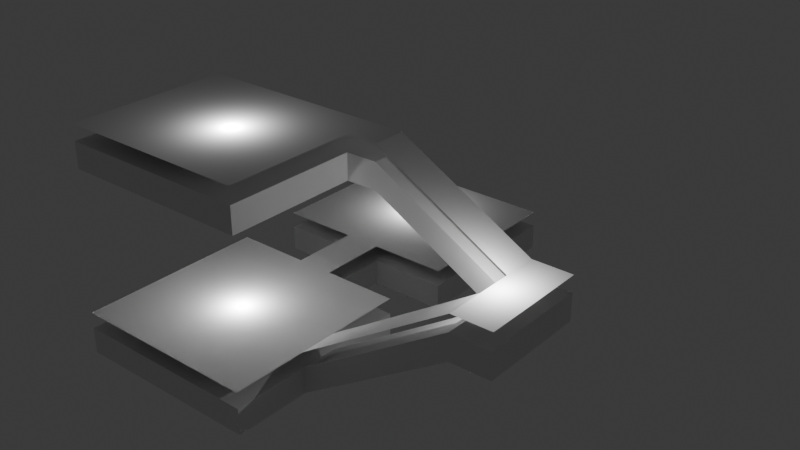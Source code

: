 # Source: navmesh_test.blend  (saved by Blender 4.1.24; exported with 4.5.12 LTS)
import bpy
from mathutils import Matrix  # noqa: F401  (used for matrix-valued properties, if any)

bpy.ops.wm.read_factory_settings(use_empty=True)
scene = bpy.context.scene
scene.name = 'Scene'

# ---- collections
col_collection = bpy.data.collections.new('Collection'); scene.collection.children.link(col_collection)

# ---- materials (node trees are filled in below, after node groups)
mat_test_material = bpy.data.materials.new('test_material')
mat_test_material.use_transparent_shadow = False

# ---- material node trees
mat_test_material.use_nodes = True; mat_test_material.node_tree.nodes.clear()
_N = mat_test_material.node_tree.nodes; _L = mat_test_material.node_tree.links
n0 = _N.new('ShaderNodeBsdfPrincipled'); n0.name = 'Principled BSDF'; n0.location = (10, 300)
n1 = _N.new('ShaderNodeOutputMaterial'); n1.name = 'Material Output'; n1.location = (300, 300)
_L.new(n0.outputs[0], n1.inputs[0])
n1.is_active_output = True

# ---- world
world_world = bpy.data.worlds.new('World'); scene.world = world_world
world_world.use_nodes = True; world_world.node_tree.nodes.clear()
_N = world_world.node_tree.nodes; _L = world_world.node_tree.links
n0 = _N.new('ShaderNodeOutputWorld'); n0.name = 'World Output'; n0.location = (300, 300)
n1 = _N.new('ShaderNodeBackground'); n1.name = 'Background'; n1.location = (10, 300)
n1.inputs[0].default_value = (0.05088, 0.05088, 0.05088, 1.0)
_L.new(n1.outputs[0], n0.inputs[0])
n0.is_active_output = True
world_world.color = (0.05088, 0.05088, 0.05088)
world_world.use_sun_shadow = False
world_world.sun_shadow_jitter_overblur = 0.0

# ---- lights
light_point = bpy.data.lights.new('Point', 'POINT')
light_point.transmission_factor = 0.0
light_point.energy = 1000.0
light_point.shadow_maximum_resolution = 0.006
light_point.use_absolute_resolution = True
light_point_001 = bpy.data.lights.new('Point.001', 'POINT')
light_point_001.transmission_factor = 0.0
light_point_001.energy = 1000.0
light_point_001.shadow_maximum_resolution = 0.006
light_point_001.use_absolute_resolution = True
light_point_002 = bpy.data.lights.new('Point.002', 'POINT')
light_point_002.transmission_factor = 0.0
light_point_002.energy = 1000.0
light_point_002.shadow_maximum_resolution = 0.006
light_point_002.use_absolute_resolution = True
light_point_003 = bpy.data.lights.new('Point.003', 'POINT')
light_point_003.transmission_factor = 0.0
light_point_003.energy = 1000.0
light_point_003.shadow_maximum_resolution = 0.006
light_point_003.use_absolute_resolution = True

# ---- meshes
me_cube_001 = bpy.data.meshes.new('Cube.001')
me_cube_001.from_pydata([(-7.3, -7.3, -1.0), (-7.3, -7.3, 1.0), (-7.3, 7.3, -1.0), (-7.3, 7.3, 1.0), (7.3, -7.3, -1.0), (7.3, -7.3, 1.0), (7.3, 7.3, -1.0), (7.3, 7.3, 1.0), (4.38, 7.3, -1.0), (1.46, 7.3, -1.0), (-1.46, 7.3, -1.0), (-4.38, 7.3, -1.0), (-4.38, 7.3, 1.0), (-1.46, 7.3, 1.0), (1.46, 7.3, 1.0), (4.38, 7.3, 1.0), (-4.38, -7.3, -1.0), (-1.46, -7.3, -1.0), (1.46, -7.3, -1.0), (4.38, -7.3, -1.0), (4.38, -7.3, 1.0), (1.46, -7.3, 1.0), (-1.46, -7.3, 1.0), (-4.38, -7.3, 1.0), (-7.3, 4.38, -1.0), (-7.3, 1.46, -1.0), (-7.3, -1.46, -1.0), (-7.3, -4.38, -1.0), (-7.3, -4.38, 1.0), (-7.3, -1.46, 1.0), (-7.3, 1.46, 1.0), (-7.3, 4.38, 1.0), (7.3, -4.38, -1.0), (7.3, -1.46, -1.0), (7.3, 1.46, -1.0), (7.3, 4.38, -1.0), (7.3, 4.38, 1.0), (7.3, 1.46, 1.0), (7.3, -1.46, 1.0), (7.3, -4.38, 1.0), (4.38, 4.38, 1.0), (4.38, 1.46, 1.0), (4.38, -1.46, 1.0), (4.38, -4.38, 1.0), (1.46, 4.38, 1.0), (1.46, 1.46, 1.0), (1.46, -1.46, 1.0), (1.46, -4.38, 1.0), (-1.46, 4.38, 1.0), (-1.46, 1.46, 1.0), (-1.46, -1.46, 1.0), (-1.46, -4.38, 1.0), (-4.38, 4.38, 1.0), (-4.38, 1.46, 1.0), (-4.38, -1.46, 1.0), (-4.38, -4.38, 1.0), (-4.38, 4.38, -1.0), (-4.38, 1.46, -1.0), (-4.38, -1.46, -1.0), (-4.38, -4.38, -1.0), (-1.46, 4.38, -1.0), (-1.46, 1.46, -1.0), (-1.46, -1.46, -1.0), (-1.46, -4.38, -1.0), (1.46, 4.38, -1.0), (1.46, 1.46, -1.0), (1.46, -1.46, -1.0), (1.46, -4.38, -1.0), (4.38, 4.38, -1.0), (4.38, 1.46, -1.0), (4.38, -1.46, -1.0), (4.38, -4.38, -1.0), (1.46, 10.05, -1.0), (-1.46, 10.05, -1.0), (-1.46, 10.05, 1.0), (1.46, 10.05, 1.0), (1.46, 12.57, -1.0), (-1.46, 12.57, -1.0), (-1.46, 12.57, 1.0), (1.46, 12.57, 1.0), (7.484, 12.57, -1.0), (-7.484, 12.57, -1.0), (-7.484, 12.57, 1.0), (7.484, 12.57, 1.0), (7.484, 25.26, -1.0), (-7.484, 25.26, -1.0), (-7.484, 25.26, 1.0), (7.484, 25.26, 1.0), (19.09, -1.46, 6.595), (19.09, 1.46, 6.595), (19.09, 1.46, 8.595), (19.09, -1.46, 8.595), (22.11, -1.46, 6.595), (22.11, 1.46, 6.595), (22.11, 1.46, 8.595), (22.11, -1.46, 8.595), (19.09, 4.142, 8.595), (19.09, 4.142, 6.595), (22.11, 4.142, 8.595), (22.11, 4.142, 6.595), (19.09, 6.743, 8.595), (19.09, 6.743, 6.595), (22.11, 6.743, 8.595), (22.11, 6.743, 6.595), (8.829, 4.142, 14.26), (8.829, 4.142, 12.26), (8.829, 6.743, 14.26), (8.829, 6.743, 12.26), (6.433, 4.142, 14.26), (6.433, 4.142, 12.26), (6.433, 6.743, 14.26), (6.433, 6.743, 12.26), (-8.508, 4.142, 14.26), (-8.508, 4.142, 12.26), (-8.508, 6.743, 14.26), (-8.508, 6.743, 12.26), (6.433, -5.909, 14.26), (6.433, -5.909, 12.26), (-8.508, -5.909, 14.26), (-8.508, -5.909, 12.26), (-2.495, 25.26, 1.0), (2.495, 25.26, 1.0), (2.495, 25.26, -1.0), (-2.495, 25.26, -1.0)], [], [(24, 31, 3, 2), (8, 15, 7, 6), (32, 39, 5, 4), (16, 23, 1, 0), (71, 32, 4, 19), (55, 28, 1, 23), (39, 43, 20, 5), (43, 47, 21, 20), (47, 51, 22, 21), (51, 55, 23, 22), (27, 59, 16, 0), (59, 63, 17, 16), (63, 67, 18, 17), (67, 71, 19, 18), (4, 5, 20, 19), (19, 20, 21, 18), (18, 21, 22, 17), (17, 22, 23, 16), (2, 3, 12, 11), (11, 12, 13, 10), (14, 9, 72, 75), (9, 14, 15, 8), (9, 8, 68, 64), (64, 68, 69, 65), (65, 69, 70, 66), (66, 70, 71, 67), (10, 9, 64, 60), (60, 64, 65, 61), (61, 65, 66, 62), (62, 66, 67, 63), (11, 10, 60, 56), (56, 60, 61, 57), (57, 61, 62, 58), (58, 62, 63, 59), (2, 11, 56, 24), (24, 56, 57, 25), (25, 57, 58, 26), (26, 58, 59, 27), (13, 12, 52, 48), (48, 52, 53, 49), (49, 53, 54, 50), (50, 54, 55, 51), (14, 13, 48, 44), (44, 48, 49, 45), (45, 49, 50, 46), (46, 50, 51, 47), (15, 14, 44, 40), (40, 44, 45, 41), (41, 45, 46, 42), (42, 46, 47, 43), (7, 15, 40, 36), (36, 40, 41, 37), (37, 41, 42, 38), (38, 42, 43, 39), (12, 3, 31, 52), (52, 31, 30, 53), (53, 30, 29, 54), (54, 29, 28, 55), (8, 6, 35, 68), (68, 35, 34, 69), (69, 34, 33, 70), (70, 33, 32, 71), (6, 7, 36, 35), (35, 36, 37, 34), (37, 38, 91, 90), (33, 38, 39, 32), (0, 1, 28, 27), (27, 28, 29, 26), (26, 29, 30, 25), (25, 30, 31, 24), (75, 72, 76, 79), (13, 14, 75, 74), (9, 10, 73, 72), (10, 13, 74, 73), (77, 78, 82, 81), (74, 75, 79, 78), (73, 74, 78, 77), (72, 73, 77, 76), (83, 80, 84, 87), (79, 76, 80, 83), (85, 86, 120, 121, 87, 84, 122, 123), (79, 83, 87, 121), (81, 82, 86, 85), (77, 81, 85, 123), (89, 90, 96, 97), (34, 37, 90, 89), (33, 34, 89, 88), (38, 33, 88, 91), (93, 94, 95, 92), (88, 89, 93, 92), (91, 88, 92, 95), (90, 91, 95, 94), (96, 98, 102, 100), (93, 89, 97, 99), (90, 94, 98, 96), (94, 93, 99, 98), (101, 100, 102, 103), (100, 101, 107, 106), (99, 97, 101, 103), (98, 99, 103, 102), (107, 105, 109, 111), (96, 100, 106, 104), (97, 96, 104, 105), (101, 97, 105, 107), (108, 110, 114, 112), (106, 107, 111, 110), (104, 106, 110, 108), (105, 104, 108, 109), (113, 112, 114, 115), (112, 113, 119, 118), (111, 109, 113, 115), (110, 111, 115, 114), (117, 116, 118, 119), (108, 112, 118, 116), (109, 108, 116, 117), (113, 109, 117, 119), (82, 78, 120, 86), (78, 79, 121, 120), (80, 76, 122, 84), (76, 77, 123, 122)])
_uv = me_cube_001.uv_layers.new(name='UVMap')
_uv.uv.foreach_set('vector', [0.375, 0.2, 0.625, 0.2, 0.625, 0.25, 0.375, 0.25, 0.375, 0.45, 0.625, 0.45, 0.625, 0.5, 0.375, 0.5, 0.375, 0.7, 0.625, 0.7, 0.625, 0.75, 0.375, 0.75, 0.375, 0.95, 0.625, 0.95, 0.625, 1.0, 0.375, 1.0, 0.325, 0.7, 0.375, 0.7, 0.375, 0.75, 0.325, 0.75, 0.825, 0.7, 0.875, 0.7, 0.875, 0.75, 0.825, 0.75, 0.625, 0.7, 0.675, 0.7, 0.675, 0.75, 0.625, 0.75, 0.675, 0.7, 0.725, 0.7, 0.725, 0.75, 0.675, 0.75, 0.725, 0.7, 0.775, 0.7, 0.775, 0.75, 0.725, 0.75, 0.775, 0.7, 0.825, 0.7, 0.825, 0.75, 0.775, 0.75, 0.125, 0.7, 0.175, 0.7, 0.175, 0.75, 0.125, 0.75, 0.175, 0.7, 0.225, 0.7, 0.225, 0.75, 0.175, 0.75, 0.225, 0.7, 0.275, 0.7, 0.275, 0.75, 0.225, 0.75, 0.275, 0.7, 0.325, 0.7, 0.325, 0.75, 0.275, 0.75, 0.375, 0.75, 0.625, 0.75, 0.625, 0.8, 0.375, 0.8, 0.375, 0.8, 0.625, 0.8, 0.625, 0.85, 0.375, 0.85, 0.375, 0.85, 0.625, 0.85, 0.625, 0.9, 0.375, 0.9, 0.375, 0.9, 0.625, 0.9, 0.625, 0.95, 0.375, 0.95, 0.375, 0.25, 0.625, 0.25, 0.625, 0.3, 0.375, 0.3, 0.375, 0.3, 0.625, 0.3, 0.625, 0.35, 0.375, 0.35, 0.625, 0.4, 0.375, 0.4, 0.375, 0.4, 0.625, 0.4, 0.375, 0.4, 0.625, 0.4, 0.625, 0.45, 0.375, 0.45, 0.275, 0.5, 0.325, 0.5, 0.325, 0.55, 0.275, 0.55, 0.275, 0.55, 0.325, 0.55, 0.325, 0.6, 0.275, 0.6, 0.275, 0.6, 0.325, 0.6, 0.325, 0.65, 0.275, 0.65, 0.275, 0.65, 0.325, 0.65, 0.325, 0.7, 0.275, 0.7, 0.225, 0.5, 0.275, 0.5, 0.275, 0.55, 0.225, 0.55, 0.225, 0.55, 0.275, 0.55, 0.275, 0.6, 0.225, 0.6, 0.225, 0.6, 0.275, 0.6, 0.275, 0.65, 0.225, 0.65, 0.225, 0.65, 0.275, 0.65, 0.275, 0.7, 0.225, 0.7, 0.175, 0.5, 0.225, 0.5, 0.225, 0.55, 0.175, 0.55, 0.175, 0.55, 0.225, 0.55, 0.225, 0.6, 0.175, 0.6, 0.175, 0.6, 0.225, 0.6, 0.225, 0.65, 0.175, 0.65, 0.175, 0.65, 0.225, 0.65, 0.225, 0.7, 0.175, 0.7, 0.125, 0.5, 0.175, 0.5, 0.175, 0.55, 0.125, 0.55, 0.125, 0.55, 0.175, 0.55, 0.175, 0.6, 0.125, 0.6, 0.125, 0.6, 0.175, 0.6, 0.175, 0.65, 0.125, 0.65, 0.125, 0.65, 0.175, 0.65, 0.175, 0.7, 0.125, 0.7, 0.775, 0.5, 0.825, 0.5, 0.825, 0.55, 0.775, 0.55, 0.775, 0.55, 0.825, 0.55, 0.825, 0.6, 0.775, 0.6, 0.775, 0.6, 0.825, 0.6, 0.825, 0.65, 0.775, 0.65, 0.775, 0.65, 0.825, 0.65, 0.825, 0.7, 0.775, 0.7, 0.725, 0.5, 0.775, 0.5, 0.775, 0.55, 0.725, 0.55, 0.725, 0.55, 0.775, 0.55, 0.775, 0.6, 0.725, 0.6, 0.725, 0.6, 0.775, 0.6, 0.775, 0.65, 0.725, 0.65, 0.725, 0.65, 0.775, 0.65, 0.775, 0.7, 0.725, 0.7, 0.675, 0.5, 0.725, 0.5, 0.725, 0.55, 0.675, 0.55, 0.675, 0.55, 0.725, 0.55, 0.725, 0.6, 0.675, 0.6, 0.675, 0.6, 0.725, 0.6, 0.725, 0.65, 0.675, 0.65, 0.675, 0.65, 0.725, 0.65, 0.725, 0.7, 0.675, 0.7, 0.625, 0.5, 0.675, 0.5, 0.675, 0.55, 0.625, 0.55, 0.625, 0.55, 0.675, 0.55, 0.675, 0.6, 0.625, 0.6, 0.625, 0.6, 0.675, 0.6, 0.675, 0.65, 0.625, 0.65, 0.625, 0.65, 0.675, 0.65, 0.675, 0.7, 0.625, 0.7, 0.825, 0.5, 0.875, 0.5, 0.875, 0.55, 0.825, 0.55, 0.825, 0.55, 0.875, 0.55, 0.875, 0.6, 0.825, 0.6, 0.825, 0.6, 0.875, 0.6, 0.875, 0.65, 0.825, 0.65, 0.825, 0.65, 0.875, 0.65, 0.875, 0.7, 0.825, 0.7, 0.325, 0.5, 0.375, 0.5, 0.375, 0.55, 0.325, 0.55, 0.325, 0.55, 0.375, 0.55, 0.375, 0.6, 0.325, 0.6, 0.325, 0.6, 0.375, 0.6, 0.375, 0.65, 0.325, 0.65, 0.325, 0.65, 0.375, 0.65, 0.375, 0.7, 0.325, 0.7, 0.375, 0.5, 0.625, 0.5, 0.625, 0.55, 0.375, 0.55, 0.375, 0.55, 0.625, 0.55, 0.625, 0.6, 0.375, 0.6, 0.625, 0.6, 0.625, 0.65, 0.625, 0.65, 0.625, 0.6, 0.375, 0.65, 0.625, 0.65, 0.625, 0.7, 0.375, 0.7, 0.375, 0.0, 0.625, 0.0, 0.625, 0.05, 0.375, 0.05, 0.375, 0.05, 0.625, 0.05, 0.625, 0.1, 0.375, 0.1, 0.375, 0.1, 0.625, 0.1, 0.625, 0.15, 0.375, 0.15, 0.375, 0.15, 0.625, 0.15, 0.625, 0.2, 0.375, 0.2, 0.625, 0.4, 0.375, 0.4, 0.375, 0.4, 0.625, 0.4, 0.775, 0.5, 0.725, 0.5, 0.725, 0.5, 0.775, 0.5, 0.275, 0.5, 0.225, 0.5, 0.225, 0.5, 0.275, 0.5, 0.375, 0.35, 0.625, 0.35, 0.625, 0.35, 0.375, 0.35, 0.375, 0.35, 0.625, 0.35, 0.625, 0.35, 0.375, 0.35, 0.775, 0.5, 0.725, 0.5, 0.725, 0.5, 0.775, 0.5, 0.375, 0.35, 0.625, 0.35, 0.625, 0.35, 0.375, 0.35, 0.275, 0.5, 0.225, 0.5, 0.225, 0.5, 0.275, 0.5, 0.625, 0.4, 0.375, 0.4, 0.375, 0.4, 0.625, 0.4, 0.625, 0.4, 0.375, 0.4, 0.375, 0.4, 0.625, 0.4, 0.375, 0.35, 0.625, 0.35, 0.625, 0.3667, 0.625, 0.3833, 0.625, 0.4, 0.375, 0.4, 0.375, 0.3833, 0.375, 0.3667, 0.7417, 0.5, 0.725, 0.5, 0.725, 0.5, 0.7417, 0.5, 0.375, 0.35, 0.625, 0.35, 0.625, 0.35, 0.375, 0.35, 0.2417, 0.5, 0.225, 0.5, 0.225, 0.5, 0.2417, 0.5, 0.375, 0.6, 0.625, 0.6, 0.625, 0.6, 0.375, 0.6, 0.375, 0.6, 0.625, 0.6, 0.625, 0.6, 0.375, 0.6, 0.375, 0.65, 0.375, 0.6, 0.375, 0.6, 0.375, 0.65, 0.625, 0.65, 0.375, 0.65, 0.375, 0.65, 0.625, 0.65, 0.375, 0.6, 0.625, 0.6, 0.625, 0.65, 0.375, 0.65, 0.375, 0.65, 0.375, 0.6, 0.375, 0.6, 0.375, 0.65, 0.625, 0.65, 0.375, 0.65, 0.375, 0.65, 0.625, 0.65, 0.625, 0.6, 0.625, 0.65, 0.625, 0.65, 0.625, 0.6, 0.625, 0.6, 0.625, 0.6, 0.625, 0.6, 0.625, 0.6, 0.375, 0.6, 0.375, 0.6, 0.375, 0.6, 0.375, 0.6, 0.625, 0.6, 0.625, 0.6, 0.625, 0.6, 0.625, 0.6, 0.625, 0.6, 0.375, 0.6, 0.375, 0.6, 0.625, 0.6, 0.375, 0.6, 0.625, 0.6, 0.625, 0.6, 0.375, 0.6, 0.625, 0.6, 0.375, 0.6, 0.375, 0.6, 0.625, 0.6, 0.375, 0.6, 0.375, 0.6, 0.375, 0.6, 0.375, 0.6, 0.625, 0.6, 0.375, 0.6, 0.375, 0.6, 0.625, 0.6, 0.375, 0.6, 0.375, 0.6, 0.375, 0.6, 0.375, 0.6, 0.625, 0.6, 0.625, 0.6, 0.625, 0.6, 0.625, 0.6, 0.375, 0.6, 0.625, 0.6, 0.625, 0.6, 0.375, 0.6, 0.375, 0.6, 0.375, 0.6, 0.375, 0.6, 0.375, 0.6, 0.625, 0.6, 0.625, 0.6, 0.625, 0.6, 0.625, 0.6, 0.625, 0.6, 0.375, 0.6, 0.375, 0.6, 0.625, 0.6, 0.625, 0.6, 0.625, 0.6, 0.625, 0.6, 0.625, 0.6, 0.375, 0.6, 0.625, 0.6, 0.625, 0.6, 0.375, 0.6, 0.375, 0.6, 0.625, 0.6, 0.625, 0.6, 0.375, 0.6, 0.625, 0.6, 0.375, 0.6, 0.375, 0.6, 0.625, 0.6, 0.375, 0.6, 0.375, 0.6, 0.375, 0.6, 0.375, 0.6, 0.625, 0.6, 0.375, 0.6, 0.375, 0.6, 0.625, 0.6, 0.375, 0.6, 0.625, 0.6, 0.625, 0.6, 0.375, 0.6, 0.625, 0.6, 0.625, 0.6, 0.625, 0.6, 0.625, 0.6, 0.375, 0.6, 0.625, 0.6, 0.625, 0.6, 0.375, 0.6, 0.375, 0.6, 0.375, 0.6, 0.375, 0.6, 0.375, 0.6, 0.775, 0.5, 0.7583, 0.5, 0.7583, 0.5, 0.775, 0.5, 0.7583, 0.5, 0.7417, 0.5, 0.7417, 0.5, 0.7583, 0.5, 0.275, 0.5, 0.2583, 0.5, 0.2583, 0.5, 0.275, 0.5, 0.2583, 0.5, 0.2417, 0.5, 0.2417, 0.5, 0.2583, 0.5])
me_cube_001.materials.append(mat_test_material)
me_cube_001.update()
me_cube_002 = bpy.data.meshes.new('Cube.002')
me_cube_002.from_pydata([(-7.3, -7.3, 2.235), (-7.3, 7.3, 2.235), (7.3, -7.3, 2.235), (7.3, 7.3, 2.235), (-1.46, 7.3, 2.235), (1.46, 7.3, 2.235), (7.3, 1.46, 2.235), (7.3, -1.46, 2.235), (-1.46, 12.57, 2.235), (1.46, 12.57, 2.235), (-7.484, 12.57, 2.235), (7.484, 12.57, 2.235), (-7.484, 25.26, 2.235), (7.484, 25.26, 2.235), (19.09, 1.46, 9.83), (19.09, -1.46, 9.83), (22.11, 1.46, 9.83), (22.11, -1.46, 9.83), (19.09, 4.142, 9.83), (22.11, 4.142, 9.83), (19.09, 6.743, 9.83), (22.11, 6.743, 9.83), (8.829, 4.142, 15.49), (8.829, 6.743, 15.49), (6.433, 4.142, 15.49), (6.433, 6.743, 15.49), (-8.508, 6.743, 15.49), (6.433, -5.909, 15.49), (-8.508, -5.909, 15.49)], [], [(24, 25, 26, 28, 27), (2, 7, 6, 3, 5, 4, 1, 0), (6, 7, 15, 14), (10, 8, 9, 11, 13, 12), (14, 15, 17, 16), (18, 19, 21, 20), (14, 16, 19, 18), (18, 20, 23, 22), (22, 23, 25, 24), (4, 5, 9, 8)])
_uv = me_cube_002.uv_layers.new(name='UVMap')
_uv.uv.foreach_set('vector', [0.625, 0.6, 0.625, 0.6, 0.625, 0.6, 0.625, 0.6, 0.625, 0.6, 0.625, 0.75, 0.625, 0.65, 0.625, 0.6, 0.625, 0.5, 0.725, 0.5, 0.775, 0.5, 0.875, 0.5, 0.875, 0.75, 0.625, 0.6, 0.625, 0.65, 0.625, 0.65, 0.625, 0.6, 0.775, 0.5, 0.7583, 0.5, 0.7417, 0.5, 0.725, 0.5, 0.725, 0.5, 0.775, 0.5, 0.625, 0.6, 0.625, 0.65, 0.625, 0.65, 0.625, 0.6, 0.625, 0.6, 0.625, 0.6, 0.625, 0.6, 0.625, 0.6, 0.625, 0.6, 0.625, 0.6, 0.625, 0.6, 0.625, 0.6, 0.625, 0.6, 0.625, 0.6, 0.625, 0.6, 0.625, 0.6, 0.625, 0.6, 0.625, 0.6, 0.625, 0.6, 0.625, 0.6, 0.775, 0.5, 0.725, 0.5, 0.725, 0.5, 0.775, 0.5])
me_cube_002.update()

# ---- objects
ob_level = bpy.data.objects.new('Level', me_cube_001)
ob_navmesh = bpy.data.objects.new('Navmesh', me_cube_002)
ob_point = bpy.data.objects.new('Point', light_point)
ob_point_001 = bpy.data.objects.new('Point.001', light_point_001)
ob_point_002 = bpy.data.objects.new('Point.002', light_point_002)
ob_point_003 = bpy.data.objects.new('Point.003', light_point_003)

# ---- transforms, parenting, visibility, modifiers, constraints
ob_level.location = (0.0, 0.0, 0.0)
ob_navmesh.location = (0.0, 0.0, 0.0)
ob_point.location = (0.0, 0.0, 3.221)
ob_point_001.location = (0.0, 19.42, 3.221)
ob_point_002.location = (-0.07259, 0.2597, 16.1)
ob_point_003.location = (19.73, 2.597, 11.36)

# ---- collection membership
col_collection.objects.link(ob_level)
col_collection.objects.link(ob_navmesh)
col_collection.objects.link(ob_point)
col_collection.objects.link(ob_point_001)
col_collection.objects.link(ob_point_002)
col_collection.objects.link(ob_point_003)

# ---- scene / render settings (as saved in the file)
scene.frame_start = 1; scene.frame_end = 250; scene.frame_set(1)
scene.render.engine = 'BLENDER_EEVEE_NEXT'
scene.cycles.sampling_pattern = 'TABULATED_SOBOL'
scene.eevee.ray_tracing_options.trace_max_roughness = 0.0
bpy.context.view_layer.update()

# ---- added for rendering (the .blend has no active camera): camera
cam_auto = bpy.data.cameras.new('AutoCamera')
cam_auto.lens = 50.0
cam_auto.sensor_width = 36.0
cam_auto.clip_end = 1000.0
ob_auto_camera = bpy.data.objects.new('AutoCamera', cam_auto)
scene.collection.objects.link(ob_auto_camera)
ob_auto_camera.location = (50.8802, -43.9137, 42.5099)
ob_auto_camera.rotation_euler = (1.09748, -7.21219e-08, 0.694738)
scene.camera = ob_auto_camera
bpy.context.view_layer.update()

